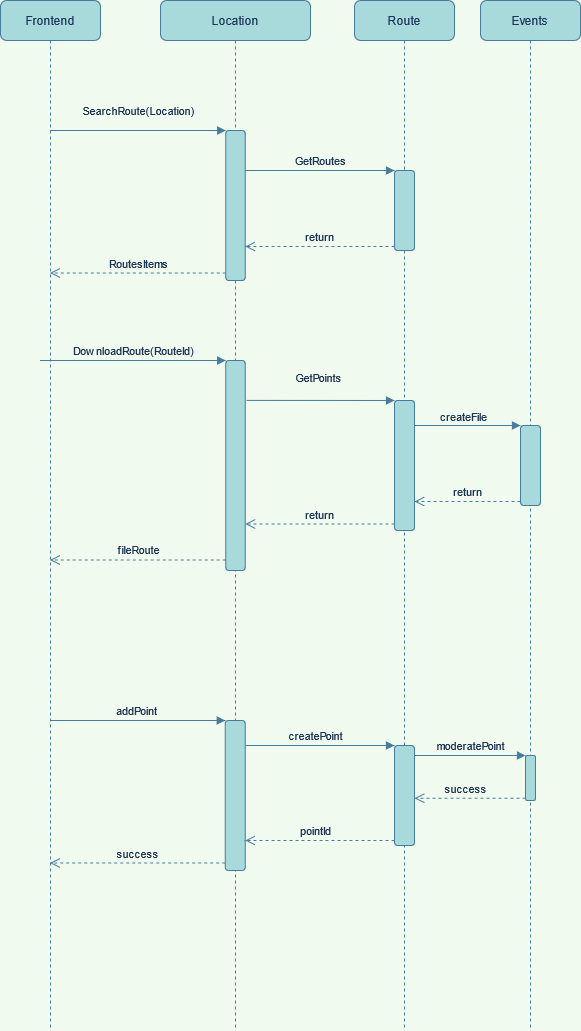

The diagram above was exported from draw.io. Its source (the exported page's mxGraphModel, read from the mxfile embedded in the PNG):
<mxGraphModel dx="1422" dy="749" grid="1" gridSize="10" guides="1" tooltips="1" connect="1" arrows="1" fold="1" page="1" pageScale="1" pageWidth="827" pageHeight="1169" background="#F1FAEE" math="0" shadow="0">
  <root>
    <mxCell id="UrzvvRFOZ9-3j1hyxlom-0" />
    <mxCell id="UrzvvRFOZ9-3j1hyxlom-1" parent="UrzvvRFOZ9-3j1hyxlom-0" />
    <mxCell id="mjfNpr_2rbo4JUeeTFsP-0" value="Frontend" style="shape=umlLifeline;perimeter=lifelinePerimeter;whiteSpace=wrap;html=1;container=1;collapsible=0;recursiveResize=0;outlineConnect=0;fillColor=#A8DADC;strokeColor=#457B9D;fontColor=#1D3557;rounded=1;" parent="UrzvvRFOZ9-3j1hyxlom-1" vertex="1">
      <mxGeometry x="60" y="40" width="100" height="1030" as="geometry" />
    </mxCell>
    <mxCell id="mjfNpr_2rbo4JUeeTFsP-1" value="Location" style="shape=umlLifeline;perimeter=lifelinePerimeter;whiteSpace=wrap;html=1;container=1;collapsible=0;recursiveResize=0;outlineConnect=0;fillColor=#A8DADC;strokeColor=#457B9D;fontColor=#1D3557;rounded=1;" parent="UrzvvRFOZ9-3j1hyxlom-1" vertex="1">
      <mxGeometry x="220" y="40" width="150" height="1030" as="geometry" />
    </mxCell>
    <mxCell id="yKoISXPgqqgwnlWhkRTj-0" value="" style="html=1;points=[];perimeter=orthogonalPerimeter;fillColor=#A8DADC;strokeColor=#457B9D;fontColor=#1D3557;rounded=1;" parent="mjfNpr_2rbo4JUeeTFsP-1" vertex="1">
      <mxGeometry x="65.25" y="130" width="19.5" height="150" as="geometry" />
    </mxCell>
    <mxCell id="yKoISXPgqqgwnlWhkRTj-8" value="" style="html=1;points=[];perimeter=orthogonalPerimeter;fillColor=#A8DADC;strokeColor=#457B9D;fontColor=#1D3557;rounded=1;" parent="mjfNpr_2rbo4JUeeTFsP-1" vertex="1">
      <mxGeometry x="65.25" y="360" width="19.5" height="210" as="geometry" />
    </mxCell>
    <mxCell id="yKoISXPgqqgwnlWhkRTj-10" value="DownloadRoute(RouteId)" style="html=1;verticalAlign=bottom;endArrow=block;entryX=0;entryY=0;strokeColor=#457B9D;fontColor=#1D3557;labelBackgroundColor=#F1FAEE;" parent="mjfNpr_2rbo4JUeeTFsP-1" target="yKoISXPgqqgwnlWhkRTj-8" edge="1">
      <mxGeometry relative="1" as="geometry">
        <mxPoint x="-120.5" y="360" as="sourcePoint" />
        <mxPoint as="offset" />
      </mxGeometry>
    </mxCell>
    <mxCell id="yKoISXPgqqgwnlWhkRTj-19" value="" style="html=1;points=[];perimeter=orthogonalPerimeter;fillColor=#A8DADC;strokeColor=#457B9D;fontColor=#1D3557;rounded=1;" parent="mjfNpr_2rbo4JUeeTFsP-1" vertex="1">
      <mxGeometry x="64.75" y="720" width="20" height="150" as="geometry" />
    </mxCell>
    <mxCell id="mjfNpr_2rbo4JUeeTFsP-2" value="Route" style="shape=umlLifeline;perimeter=lifelinePerimeter;whiteSpace=wrap;html=1;container=1;collapsible=0;recursiveResize=0;outlineConnect=0;fillColor=#A8DADC;strokeColor=#457B9D;fontColor=#1D3557;rounded=1;" parent="UrzvvRFOZ9-3j1hyxlom-1" vertex="1">
      <mxGeometry x="414" y="40" width="100" height="1030" as="geometry" />
    </mxCell>
    <mxCell id="yKoISXPgqqgwnlWhkRTj-5" value="" style="html=1;points=[];perimeter=orthogonalPerimeter;fillColor=#A8DADC;strokeColor=#457B9D;fontColor=#1D3557;rounded=1;" parent="mjfNpr_2rbo4JUeeTFsP-2" vertex="1">
      <mxGeometry x="40" y="170" width="20" height="80" as="geometry" />
    </mxCell>
    <mxCell id="yKoISXPgqqgwnlWhkRTj-9" value="" style="html=1;points=[];perimeter=orthogonalPerimeter;fillColor=#A8DADC;strokeColor=#457B9D;fontColor=#1D3557;rounded=1;" parent="mjfNpr_2rbo4JUeeTFsP-2" vertex="1">
      <mxGeometry x="40" y="400" width="20" height="130" as="geometry" />
    </mxCell>
    <mxCell id="yKoISXPgqqgwnlWhkRTj-22" value="" style="html=1;points=[];perimeter=orthogonalPerimeter;fillColor=#A8DADC;strokeColor=#457B9D;fontColor=#1D3557;rounded=1;" parent="mjfNpr_2rbo4JUeeTFsP-2" vertex="1">
      <mxGeometry x="40" y="745" width="20" height="100" as="geometry" />
    </mxCell>
    <mxCell id="mjfNpr_2rbo4JUeeTFsP-3" value="Events" style="shape=umlLifeline;perimeter=lifelinePerimeter;whiteSpace=wrap;html=1;container=1;collapsible=0;recursiveResize=0;outlineConnect=0;fillColor=#A8DADC;strokeColor=#457B9D;fontColor=#1D3557;rounded=1;" parent="UrzvvRFOZ9-3j1hyxlom-1" vertex="1">
      <mxGeometry x="540" y="40" width="100" height="1030" as="geometry" />
    </mxCell>
    <mxCell id="yKoISXPgqqgwnlWhkRTj-16" value="" style="html=1;points=[];perimeter=orthogonalPerimeter;fillColor=#A8DADC;strokeColor=#457B9D;fontColor=#1D3557;rounded=1;" parent="mjfNpr_2rbo4JUeeTFsP-3" vertex="1">
      <mxGeometry x="40" y="425" width="20" height="80" as="geometry" />
    </mxCell>
    <mxCell id="yKoISXPgqqgwnlWhkRTj-25" value="" style="html=1;points=[];perimeter=orthogonalPerimeter;fillColor=#A8DADC;strokeColor=#457B9D;fontColor=#1D3557;rounded=1;" parent="mjfNpr_2rbo4JUeeTFsP-3" vertex="1">
      <mxGeometry x="45" y="755" width="10" height="45" as="geometry" />
    </mxCell>
    <mxCell id="yKoISXPgqqgwnlWhkRTj-1" value="SearchRoute(Location)" style="html=1;verticalAlign=bottom;endArrow=block;entryX=0;entryY=0;strokeColor=#457B9D;fontColor=#1D3557;labelBackgroundColor=#F1FAEE;" parent="UrzvvRFOZ9-3j1hyxlom-1" source="mjfNpr_2rbo4JUeeTFsP-0" target="yKoISXPgqqgwnlWhkRTj-0" edge="1">
      <mxGeometry y="10" relative="1" as="geometry">
        <mxPoint x="160" y="160.00000000000045" as="sourcePoint" />
        <mxPoint as="offset" />
      </mxGeometry>
    </mxCell>
    <mxCell id="yKoISXPgqqgwnlWhkRTj-2" value="RoutesItems" style="html=1;verticalAlign=bottom;endArrow=open;dashed=1;endSize=8;exitX=0;exitY=0.95;strokeColor=#457B9D;fontColor=#1D3557;labelBackgroundColor=#F1FAEE;" parent="UrzvvRFOZ9-3j1hyxlom-1" source="yKoISXPgqqgwnlWhkRTj-0" target="mjfNpr_2rbo4JUeeTFsP-0" edge="1">
      <mxGeometry relative="1" as="geometry">
        <mxPoint x="160" y="539.9999999999993" as="targetPoint" />
        <mxPoint x="1" as="offset" />
      </mxGeometry>
    </mxCell>
    <mxCell id="yKoISXPgqqgwnlWhkRTj-7" value="return" style="html=1;verticalAlign=bottom;endArrow=open;dashed=1;endSize=8;exitX=0;exitY=0.95;strokeColor=#457B9D;fontColor=#1D3557;labelBackgroundColor=#F1FAEE;" parent="UrzvvRFOZ9-3j1hyxlom-1" source="yKoISXPgqqgwnlWhkRTj-5" target="yKoISXPgqqgwnlWhkRTj-0" edge="1">
      <mxGeometry relative="1" as="geometry">
        <mxPoint x="290" y="286" as="targetPoint" />
      </mxGeometry>
    </mxCell>
    <mxCell id="yKoISXPgqqgwnlWhkRTj-6" value="GetRoutes" style="html=1;verticalAlign=bottom;endArrow=block;entryX=0;entryY=0;strokeColor=#457B9D;fontColor=#1D3557;labelBackgroundColor=#F1FAEE;" parent="UrzvvRFOZ9-3j1hyxlom-1" source="yKoISXPgqqgwnlWhkRTj-0" target="yKoISXPgqqgwnlWhkRTj-5" edge="1">
      <mxGeometry relative="1" as="geometry">
        <mxPoint x="290" y="210" as="sourcePoint" />
      </mxGeometry>
    </mxCell>
    <mxCell id="yKoISXPgqqgwnlWhkRTj-11" value="fileRoute" style="html=1;verticalAlign=bottom;endArrow=open;dashed=1;endSize=8;exitX=0;exitY=0.95;strokeColor=#457B9D;fontColor=#1D3557;labelBackgroundColor=#F1FAEE;" parent="UrzvvRFOZ9-3j1hyxlom-1" source="yKoISXPgqqgwnlWhkRTj-8" target="mjfNpr_2rbo4JUeeTFsP-0" edge="1">
      <mxGeometry relative="1" as="geometry">
        <mxPoint x="109.5" y="542.5" as="targetPoint" />
        <mxPoint x="1" as="offset" />
      </mxGeometry>
    </mxCell>
    <mxCell id="yKoISXPgqqgwnlWhkRTj-12" value="return" style="html=1;verticalAlign=bottom;endArrow=open;dashed=1;endSize=8;exitX=0;exitY=0.95;strokeColor=#457B9D;fontColor=#1D3557;labelBackgroundColor=#F1FAEE;" parent="UrzvvRFOZ9-3j1hyxlom-1" source="yKoISXPgqqgwnlWhkRTj-9" target="yKoISXPgqqgwnlWhkRTj-8" edge="1">
      <mxGeometry relative="1" as="geometry">
        <mxPoint x="319" y="563" as="targetPoint" />
      </mxGeometry>
    </mxCell>
    <mxCell id="yKoISXPgqqgwnlWhkRTj-17" value="createFile" style="html=1;verticalAlign=bottom;endArrow=block;entryX=0;entryY=0;strokeColor=#457B9D;fontColor=#1D3557;labelBackgroundColor=#F1FAEE;" parent="UrzvvRFOZ9-3j1hyxlom-1" source="yKoISXPgqqgwnlWhkRTj-9" target="yKoISXPgqqgwnlWhkRTj-16" edge="1">
      <mxGeometry x="-0.0741" y="-1" relative="1" as="geometry">
        <mxPoint x="470" y="460" as="sourcePoint" />
        <mxPoint as="offset" />
      </mxGeometry>
    </mxCell>
    <mxCell id="yKoISXPgqqgwnlWhkRTj-18" value="return" style="html=1;verticalAlign=bottom;endArrow=open;dashed=1;endSize=8;exitX=0;exitY=0.95;strokeColor=#457B9D;fontColor=#1D3557;labelBackgroundColor=#F1FAEE;" parent="UrzvvRFOZ9-3j1hyxlom-1" source="yKoISXPgqqgwnlWhkRTj-16" target="yKoISXPgqqgwnlWhkRTj-9" edge="1">
      <mxGeometry relative="1" as="geometry">
        <mxPoint x="530" y="516" as="targetPoint" />
      </mxGeometry>
    </mxCell>
    <mxCell id="yKoISXPgqqgwnlWhkRTj-13" value="&lt;div&gt;GetPoints&lt;/div&gt;&lt;div&gt;&lt;br&gt;&lt;/div&gt;" style="html=1;verticalAlign=bottom;endArrow=block;entryX=0;entryY=0;exitX=1.064;exitY=0.19;exitDx=0;exitDy=0;exitPerimeter=0;strokeColor=#457B9D;fontColor=#1D3557;labelBackgroundColor=#F1FAEE;" parent="UrzvvRFOZ9-3j1hyxlom-1" source="yKoISXPgqqgwnlWhkRTj-8" target="yKoISXPgqqgwnlWhkRTj-9" edge="1">
      <mxGeometry x="-0.0244" relative="1" as="geometry">
        <mxPoint x="290" y="440" as="sourcePoint" />
        <mxPoint as="offset" />
      </mxGeometry>
    </mxCell>
    <mxCell id="yKoISXPgqqgwnlWhkRTj-20" value="addPoint" style="html=1;verticalAlign=bottom;endArrow=block;entryX=0;entryY=0;strokeColor=#457B9D;fontColor=#1D3557;labelBackgroundColor=#F1FAEE;" parent="UrzvvRFOZ9-3j1hyxlom-1" source="mjfNpr_2rbo4JUeeTFsP-0" target="yKoISXPgqqgwnlWhkRTj-19" edge="1">
      <mxGeometry x="-0.0229" relative="1" as="geometry">
        <mxPoint x="230" y="830" as="sourcePoint" />
        <mxPoint as="offset" />
      </mxGeometry>
    </mxCell>
    <mxCell id="yKoISXPgqqgwnlWhkRTj-21" value="success" style="html=1;verticalAlign=bottom;endArrow=open;dashed=1;endSize=8;exitX=0;exitY=0.95;strokeColor=#457B9D;fontColor=#1D3557;labelBackgroundColor=#F1FAEE;" parent="UrzvvRFOZ9-3j1hyxlom-1" source="yKoISXPgqqgwnlWhkRTj-19" target="mjfNpr_2rbo4JUeeTFsP-0" edge="1">
      <mxGeometry relative="1" as="geometry">
        <mxPoint x="230" y="906" as="targetPoint" />
      </mxGeometry>
    </mxCell>
    <mxCell id="yKoISXPgqqgwnlWhkRTj-23" value="createPoint" style="html=1;verticalAlign=bottom;endArrow=block;entryX=0;entryY=0;strokeColor=#457B9D;fontColor=#1D3557;labelBackgroundColor=#F1FAEE;" parent="UrzvvRFOZ9-3j1hyxlom-1" source="yKoISXPgqqgwnlWhkRTj-19" target="yKoISXPgqqgwnlWhkRTj-22" edge="1">
      <mxGeometry x="-0.0628" relative="1" as="geometry">
        <mxPoint x="320" y="785" as="sourcePoint" />
        <mxPoint as="offset" />
      </mxGeometry>
    </mxCell>
    <mxCell id="yKoISXPgqqgwnlWhkRTj-24" value="&lt;div&gt;pointId&lt;/div&gt;" style="html=1;verticalAlign=bottom;endArrow=open;dashed=1;endSize=8;exitX=0;exitY=0.95;strokeColor=#457B9D;fontColor=#1D3557;labelBackgroundColor=#F1FAEE;" parent="UrzvvRFOZ9-3j1hyxlom-1" source="yKoISXPgqqgwnlWhkRTj-22" target="yKoISXPgqqgwnlWhkRTj-19" edge="1">
      <mxGeometry x="0.0628" relative="1" as="geometry">
        <mxPoint x="389" y="866" as="targetPoint" />
        <mxPoint as="offset" />
      </mxGeometry>
    </mxCell>
    <mxCell id="yKoISXPgqqgwnlWhkRTj-26" value="moderatePoint" style="html=1;verticalAlign=bottom;endArrow=block;entryX=0;entryY=0;strokeColor=#457B9D;fontColor=#1D3557;labelBackgroundColor=#F1FAEE;" parent="UrzvvRFOZ9-3j1hyxlom-1" source="yKoISXPgqqgwnlWhkRTj-22" target="yKoISXPgqqgwnlWhkRTj-25" edge="1">
      <mxGeometry relative="1" as="geometry">
        <mxPoint x="525" y="795" as="sourcePoint" />
      </mxGeometry>
    </mxCell>
    <mxCell id="yKoISXPgqqgwnlWhkRTj-27" value="success" style="html=1;verticalAlign=bottom;endArrow=open;dashed=1;endSize=8;exitX=0;exitY=0.95;strokeColor=#457B9D;fontColor=#1D3557;labelBackgroundColor=#F1FAEE;" parent="UrzvvRFOZ9-3j1hyxlom-1" source="yKoISXPgqqgwnlWhkRTj-25" target="yKoISXPgqqgwnlWhkRTj-22" edge="1">
      <mxGeometry x="0.0744" relative="1" as="geometry">
        <mxPoint x="525" y="871" as="targetPoint" />
        <mxPoint as="offset" />
      </mxGeometry>
    </mxCell>
  </root>
</mxGraphModel>